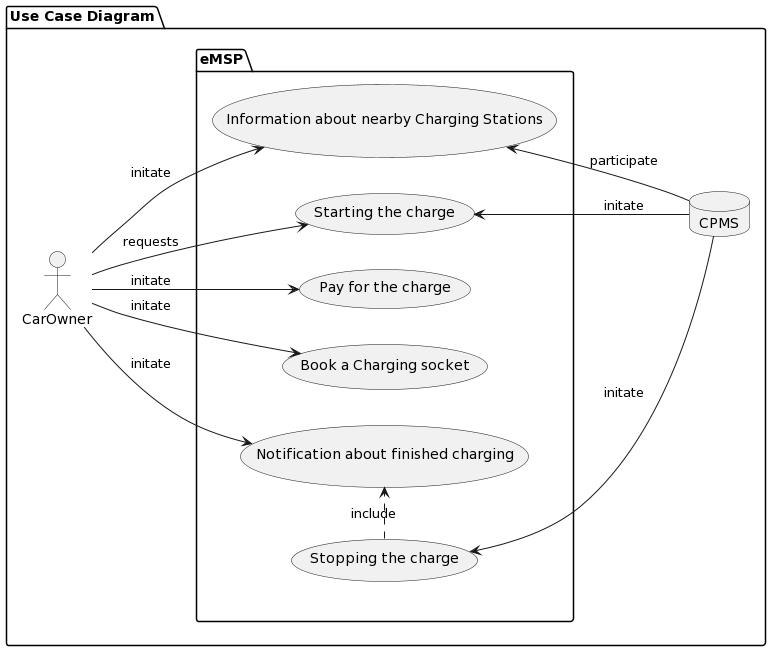

The diagram above was rendered by PlantUML. Its source (embedded in the PNG):
@startuml
package "Use Case Diagram" {
left to right direction
actor CarOwner
database CPMS 
package eMSP {
  usecase "Information about nearby Charging Stations" as U1
  usecase "Book a Charging socket" as U2
  usecase "Pay for the charge" as U3
  usecase "Starting the charge" as U4
  together {
  usecase "Stopping the charge" as U5
  usecase "Notification about finished charging" as U6 
  }
}

U5 .> U6 : include

CarOwner -down-> U1 : initate
CarOwner -> U2 : initate
CarOwner -> U3 : initate
CarOwner -> U4 : requests
CPMS -up-> U4 : initate
CPMS -> U5 : initate
CarOwner -> U6 : initate
CPMS -up-> U1 : participate
}
@enduml